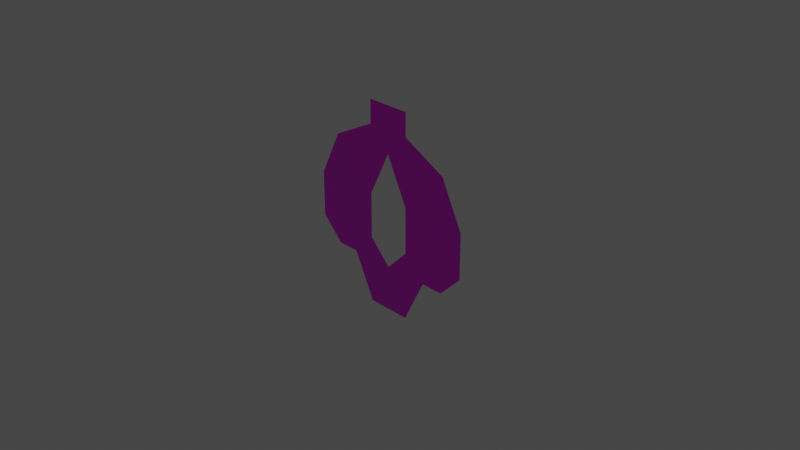 # Source: lungs.blend  (saved by Blender 3.4.6; exported with 4.5.12 LTS)
import bpy
from mathutils import Matrix  # noqa: F401  (used for matrix-valued properties, if any)

bpy.ops.wm.read_factory_settings(use_empty=True)
scene = bpy.context.scene
scene.name = 'Scene'

# ---- collections
col_collection = bpy.data.collections.new('Collection'); scene.collection.children.link(col_collection)

# ---- images (referenced by path relative to the original .blend; pixels are not part of the script)
import os
ASSET_DIR = os.environ.get("B2B_ASSET_DIR", "")  # directory of the original .blend (textures are referenced by path, not embedded)
HERE = os.path.dirname(os.path.abspath(__file__))  # packed textures are extracted next to this script under _unpacked/

def load_image(name, relpath, width, height, colorspace="sRGB"):
    """Load a texture the original file referenced (path relative to the .blend, or extracted next to this script)."""
    p = next((c for c in (os.path.join(HERE, relpath), os.path.join(ASSET_DIR, relpath)) if relpath and os.path.exists(c)), "")
    if p:
        img = bpy.data.images.load(p, check_existing=True)
        img.name = name
    else:  # same state as the original file: an image datablock whose file is absent (Cycles renders it pink)
        img = bpy.data.images.new(name, width, height)
        img.source = "FILE"
        img.filepath = "//" + (relpath or name)
    img.colorspace_settings.name = colorspace
    return img
img_plane_base_color = load_image('Plane Base Color', '', 1024, 1024, 'sRGB')

# ---- materials (node trees are filled in below, after node groups)
mat_material_001 = bpy.data.materials.new('Material.001')
mat_material_001.use_transparent_shadow = False

# ---- node groups
ng_auto_smooth = bpy.data.node_groups.new('Auto Smooth', 'GeometryNodeTree')
_s = ng_auto_smooth.interface.new_socket(name='Geometry', in_out='OUTPUT', socket_type='NodeSocketGeometry')
_s = ng_auto_smooth.interface.new_socket(name='Geometry', in_out='INPUT', socket_type='NodeSocketGeometry')
_s = ng_auto_smooth.interface.new_socket(name='Angle', in_out='INPUT', socket_type='NodeSocketFloat')
_s.subtype = 'ANGLE'
_s.min_value = 0.0
_s.max_value = 3.142
ng_auto_smooth.is_modifier = True
_N = ng_auto_smooth.nodes; _L = ng_auto_smooth.links
n0 = _N.new('NodeGroupOutput'); n0.name = 'Group Output'; n0.location = (480, -100)
n1 = _N.new('NodeGroupInput'); n1.name = 'Group Input'; n1.location = (-420, -300)
n2 = _N.new('NodeGroupInput'); n2.name = 'Group Input.001'; n2.location = (-60, -100)
n3 = _N.new('GeometryNodeSetShadeSmooth'); n3.name = 'Set Shade Smooth'; n3.location = (120, -100)
n3.domain = 'EDGE'
n4 = _N.new('GeometryNodeSetShadeSmooth'); n4.name = 'Set Shade Smooth.001'; n4.location = (300, -100)
n5 = _N.new('GeometryNodeInputMeshEdgeAngle'); n5.name = 'Edge Angle'; n5.location = (-420, -220)
n6 = _N.new('GeometryNodeInputEdgeSmooth'); n6.name = 'Is Edge Smooth'; n6.location = (-60, -160)
n7 = _N.new('GeometryNodeInputShadeSmooth'); n7.name = 'Is Face Smooth'; n7.location = (-240, -340)
n8 = _N.new('FunctionNodeBooleanMath'); n8.name = 'Boolean Math'; n8.location = (-60, -220)
n9 = _N.new('FunctionNodeCompare'); n9.name = 'Compare'; n9.location = (-240, -180)
n9.operation = 'LESS_EQUAL'
_L.new(n5.outputs[0], n9.inputs[0])
_L.new(n4.outputs[0], n0.inputs[0])
_L.new(n1.outputs[1], n9.inputs[1])
_L.new(n9.outputs[0], n8.inputs[0])
_L.new(n7.outputs[0], n8.inputs[1])
_L.new(n2.outputs[0], n3.inputs[0])
_L.new(n6.outputs[0], n3.inputs[1])
_L.new(n3.outputs[0], n4.inputs[0])
_L.new(n8.outputs[0], n3.inputs[2])
n0.is_active_output = True

# ---- material node trees
mat_material_001.use_nodes = True; mat_material_001.node_tree.nodes.clear()
_N = mat_material_001.node_tree.nodes; _L = mat_material_001.node_tree.links
n0 = _N.new('ShaderNodeBsdfPrincipled'); n0.name = 'Principled BSDF'; n0.location = (10, 300)
n0.distribution = 'GGX'
n0.subsurface_method = 'RANDOM_WALK_SKIN'
n0.inputs[3].default_value = 1.45
n0.inputs[27].default_value = (0.0, 0.0, 0.0, 1.0)
n0.inputs[28].default_value = 1.0
n1 = _N.new('ShaderNodeOutputMaterial'); n1.name = 'Material Output'; n1.location = (300, 300)
n2 = _N.new('ShaderNodeTexImage'); n2.name = 'Image Texture'; n2.location = (-280, 280)
n2.image = img_plane_base_color
_L.new(n0.outputs[0], n1.inputs[0])
_L.new(n2.outputs[0], n0.inputs[0])
n1.is_active_output = True

# ---- world
world_world = bpy.data.worlds.new('World'); scene.world = world_world
world_world.use_nodes = True; world_world.node_tree.nodes.clear()
_N = world_world.node_tree.nodes; _L = world_world.node_tree.links
n0 = _N.new('ShaderNodeOutputWorld'); n0.name = 'World Output'; n0.location = (300, 300)
n1 = _N.new('ShaderNodeBackground'); n1.name = 'Background'; n1.location = (10, 300)
n1.inputs[0].default_value = (0.05088, 0.05088, 0.05088, 1.0)
_L.new(n1.outputs[0], n0.inputs[0])
n0.is_active_output = True
world_world.color = (0.05088, 0.05088, 0.05088)
world_world.use_sun_shadow = False
world_world.sun_shadow_jitter_overblur = 0.0

# ---- cameras
cam_camera = bpy.data.cameras.new('Camera')
cam_camera.clip_end = 100.0
cam_camera.ortho_scale = 7.314

# ---- lights
light_light = bpy.data.lights.new('Light', 'POINT')
light_light.transmission_factor = 0.0
light_light.energy = 1000.0
light_light.shadow_soft_size = 0.1
light_light.shadow_maximum_resolution = 0.006
light_light.use_absolute_resolution = True

# ---- meshes
me_plane = bpy.data.meshes.new('Plane')
me_plane.from_pydata([(-1.0, 0.0, 0.0), (0.0, 4.371e-08, -1.0), (1.0, 0.0, 0.0), (0.0, -4.371e-08, 1.0), (0.25, -4.371e-08, 1.257), (0.0, 2.186e-08, -0.5), (-0.5, 0.0, 0.0), (0.5, 0.0, 0.0), (0.5, 2.186e-08, -0.5), (-0.5, 2.186e-08, -0.5), (-0.5, -2.186e-08, 0.5), (0.5, -2.186e-08, 0.5), (-0.25, -4.371e-08, 1.257), (-1.0, -1.093e-08, 0.25), (-0.25, 4.371e-08, -1.0), (1.0, 1.093e-08, -0.25), (0.25, -4.371e-08, 1.0), (0.0, -3.278e-08, 0.75), (-0.75, 0.0, 0.0), (0.25, 0.0, 0.0), (-1.0, 1.093e-08, -0.25), (0.25, 4.371e-08, -1.0), (1.0, -1.093e-08, 0.25), (-0.25, -4.371e-08, 1.0), (0.0, -4.371e-08, 1.257), (0.0, 3.278e-08, -0.75), (-0.25, 0.0, 0.0), (0.75, 0.0, 0.0), (0.5, 1.093e-08, -0.25), (0.25, 2.186e-08, -0.5), (0.75, 2.186e-08, -0.5), (-0.5, 1.093e-08, -0.25), (-0.75, 2.186e-08, -0.5), (-0.25, 2.186e-08, -0.5), (-0.5, -3.278e-08, 0.75), (-0.5, -1.093e-08, 0.25), (-0.75, -2.186e-08, 0.5), (-0.25, -2.186e-08, 0.5), (0.5, -3.278e-08, 0.75), (0.5, -1.093e-08, 0.25), (0.25, -2.186e-08, 0.5), (0.75, -2.186e-08, 0.5), (0.75, -1.093e-08, 0.25), (0.25, -1.093e-08, 0.25), (0.25, -3.278e-08, 0.75), (-0.25, -1.093e-08, 0.25), (-0.75, -1.093e-08, 0.25), (-0.75, -3.278e-08, 0.75), (-0.25, 3.278e-08, -0.75), (-0.75, 1.093e-08, -0.25), (0.25, 3.278e-08, -0.75), (0.25, 1.093e-08, -0.25), (0.75, 1.093e-08, -0.25), (-0.25, 1.093e-08, -0.25), (-0.25, -3.278e-08, 0.75), (0.75, -3.278e-08, 0.75)], [], [(54, 17, 3, 23), (52, 15, 2, 27), (51, 28, 7, 19), (49, 31, 6, 18), (48, 25, 5, 33), (47, 34, 54, 23), (46, 35, 10, 36), (55, 41, 42, 22), (23, 3, 24, 12), (43, 39, 11, 40), (39, 42, 41, 11), (7, 27, 42, 39), (27, 2, 22, 42), (47, 13, 46, 36), (19, 7, 39, 43), (17, 44, 16, 3), (43, 40, 44, 17), (40, 11, 38, 44), (35, 45, 37, 10), (6, 26, 45, 35), (0, 18, 46, 13), (18, 6, 35, 46), (36, 10, 34, 47), (14, 1, 25, 48), (20, 49, 18, 0), (20, 32, 49), (32, 9, 31, 49), (33, 9, 14, 48), (25, 50, 29, 5), (1, 21, 50, 25), (8, 29, 50, 21), (5, 29, 51), (29, 8, 28, 51), (28, 52, 27, 7), (8, 30, 52, 28), (15, 52, 30), (31, 53, 26, 6), (9, 33, 53, 31), (33, 5, 53), (16, 44, 38, 55), (10, 37, 54, 34), (37, 45, 17, 54), (3, 16, 4, 24), (11, 41, 55, 38)])
_uv = me_plane.uv_layers.new(name='UVMap')
_uv.uv.foreach_set('vector', [0.184, 0.6347, 0.2747, 0.7253, 0.184, 0.816, 0.09339, 0.7253, 0.9092, 0.6347, 0.9999, 0.7253, 0.9092, 0.816, 0.8186, 0.7253, 0.7279, 0.4534, 0.8186, 0.544, 0.7279, 0.6347, 0.6373, 0.544, 0.3653, 0.09075, 0.456, 0.1814, 0.3653, 0.2721, 0.2747, 0.1814, 0.7279, 0.09075, 0.8186, 0.1814, 0.7279, 0.2721, 0.6373, 0.1814, 0.002743, 0.4534, 0.09339, 0.544, 0.184, 0.6347, 0.09339, 0.7253, 0.184, 0.2721, 0.2747, 0.3627, 0.184, 0.4534, 0.09339, 0.3627, 0.5466, 0.9973, 0.6373, 0.9066, 0.7279, 0.816, 0.8186, 0.9066, 0.09339, 0.7253, 0.184, 0.816, 0.09075, 0.9092, 0.0001, 0.8186, 0.5466, 0.6347, 0.6373, 0.7253, 0.5466, 0.816, 0.456, 0.7253, 0.6373, 0.7253, 0.7279, 0.816, 0.6373, 0.9066, 0.5466, 0.816, 0.7279, 0.6347, 0.8186, 0.7253, 0.7279, 0.816, 0.6373, 0.7253, 0.8186, 0.7253, 0.9092, 0.816, 0.8186, 0.9066, 0.7279, 0.816, 0.002743, 0.4534, 0.09339, 0.1814, 0.184, 0.2721, 0.09339, 0.3627, 0.6373, 0.544, 0.7279, 0.6347, 0.6373, 0.7253, 0.5466, 0.6347, 0.2747, 0.7253, 0.3653, 0.816, 0.2747, 0.9066, 0.184, 0.816, 0.5466, 0.6347, 0.456, 0.7253, 0.3653, 0.816, 0.2747, 0.7253, 0.456, 0.7253, 0.5466, 0.816, 0.456, 0.9066, 0.3653, 0.816, 0.2747, 0.3627, 0.3653, 0.4534, 0.2747, 0.544, 0.184, 0.4534, 0.3653, 0.2721, 0.456, 0.3627, 0.3653, 0.4534, 0.2747, 0.3627, 0.184, 0.09075, 0.2747, 0.1814, 0.184, 0.2721, 0.09339, 0.1814, 0.2747, 0.1814, 0.3653, 0.2721, 0.2747, 0.3627, 0.184, 0.2721, 0.09339, 0.3627, 0.184, 0.4534, 0.09339, 0.544, 0.002743, 0.4534, 0.8186, 0.0001, 0.9092, 0.09075, 0.8186, 0.1814, 0.7279, 0.09075, 0.2747, 9.996e-05, 0.3653, 0.09075, 0.2747, 0.1814, 0.184, 0.09075, 0.2747, 9.996e-05, 0.456, 0.0001, 0.3653, 0.09075, 0.456, 0.0001, 0.5466, 0.09075, 0.456, 0.1814, 0.3653, 0.09075, 0.6373, 0.1814, 0.5466, 0.09075, 0.8186, 0.0001, 0.7279, 0.09075, 0.8186, 0.1814, 0.9092, 0.2721, 0.8186, 0.3627, 0.7279, 0.2721, 0.9092, 0.09075, 0.9999, 0.1814, 0.9092, 0.2721, 0.8186, 0.1814, 0.9092, 0.4534, 0.8186, 0.3627, 0.9092, 0.2721, 0.9999, 0.1814, 0.7279, 0.2721, 0.8186, 0.3627, 0.7279, 0.4534, 0.8186, 0.3627, 0.9092, 0.4534, 0.8186, 0.544, 0.7279, 0.4534, 0.8186, 0.544, 0.9092, 0.6347, 0.8186, 0.7253, 0.7279, 0.6347, 0.9092, 0.4534, 0.9999, 0.544, 0.9092, 0.6347, 0.8186, 0.544, 0.9999, 0.7253, 0.9092, 0.6347, 0.9999, 0.544, 0.456, 0.1814, 0.5466, 0.2721, 0.456, 0.3627, 0.3653, 0.2721, 0.5466, 0.09075, 0.6373, 0.1814, 0.5466, 0.2721, 0.456, 0.1814, 0.6373, 0.1814, 0.7279, 0.2721, 0.5466, 0.2721, 0.2747, 0.9066, 0.3653, 0.816, 0.456, 0.9066, 0.5466, 0.9973, 0.184, 0.4534, 0.2747, 0.544, 0.184, 0.6347, 0.09339, 0.544, 0.2747, 0.544, 0.3653, 0.4534, 0.2747, 0.7253, 0.184, 0.6347, 0.184, 0.816, 0.2747, 0.9066, 0.1814, 0.9999, 0.09075, 0.9092, 0.5466, 0.816, 0.6373, 0.9066, 0.5466, 0.9973, 0.456, 0.9066])
me_plane.materials.append(mat_material_001)
me_plane.update()

# ---- objects
ob_light = bpy.data.objects.new('Light', light_light)
ob_camera = bpy.data.objects.new('Camera', cam_camera)
ob_plane = bpy.data.objects.new('Plane', me_plane)

# ---- transforms, parenting, visibility, modifiers, constraints
ob_light.location = (4.076, 1.005, 5.904)
ob_light.rotation_euler = (0.6503, 0.05522, 1.866)
ob_light.lock_rotations_4d = False
ob_light.empty_display_type = 'ARROWS'
ob_light.color = (0.0, 0.0, 0.0, 0.0)
ob_light.lineart.crease_threshold = 0.0
ob_camera.location = (7.359, -6.926, 4.958)
ob_camera.rotation_euler = (1.109, 0.0, 0.8149)
ob_camera.lock_rotations_4d = False
ob_camera.empty_display_type = 'ARROWS'
ob_camera.color = (0.0, 0.0, 0.0, 0.0)
ob_camera.display_type = 'WIRE'
ob_camera.lineart.crease_threshold = 0.0
ob_plane.location = (0.0, 0.0, 0.0)
_m = ob_plane.modifiers.new('Subdivision', 'SUBSURF')
_m.subdivision_type = 'SIMPLE'
_m.levels = 6
_m = ob_plane.modifiers.new('Displace', 'DISPLACE')
_m.strength = 0.3
_m = ob_plane.modifiers.new('Decimate', 'DECIMATE')
_m.ratio = 0.05
_m = ob_plane.modifiers.new('Auto Smooth', 'NODES')
_m.node_group = ng_auto_smooth
_gi = [s.identifier for s in ng_auto_smooth.interface.items_tree if s.item_type == 'SOCKET' and s.in_out == 'INPUT']
_m[_gi[1]] = 0.5236  # Angle

# ---- collection membership
col_collection.objects.link(ob_light)
col_collection.objects.link(ob_camera)
col_collection.objects.link(ob_plane)

# ---- scene / render settings (as saved in the file)
scene.camera = ob_camera
scene.frame_start = 1; scene.frame_end = 250; scene.frame_set(1)
scene.render.engine = 'BLENDER_EEVEE_NEXT'
scene.cycles.sampling_pattern = 'TABULATED_SOBOL'
scene.cycles.use_light_tree = False
scene.view_settings.view_transform = 'Filmic'
bpy.context.view_layer.update()
